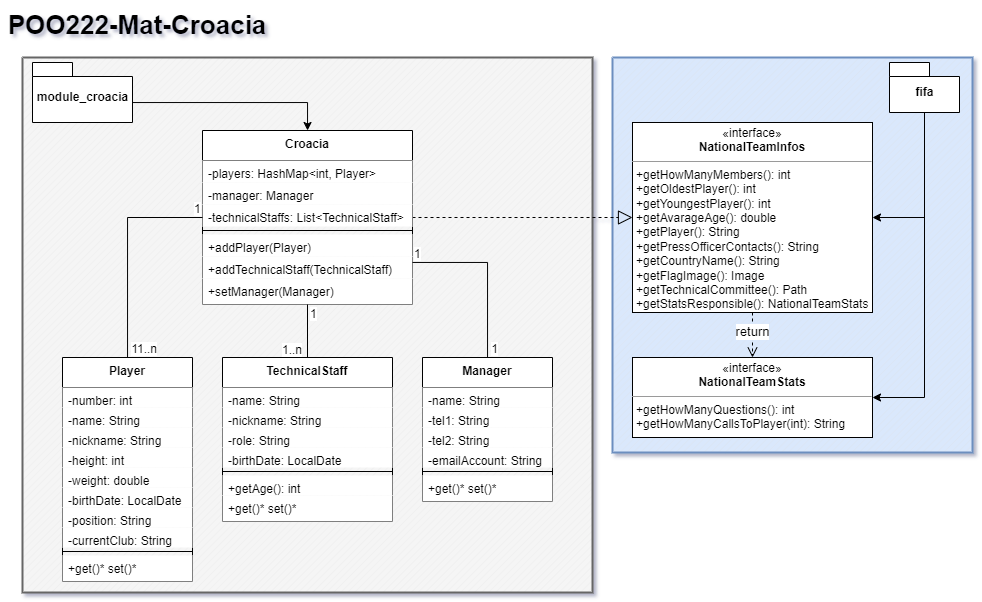

The diagram above was exported from draw.io. Its source (the exported page's mxGraphModel, read from the mxfile embedded in the PNG):
<mxGraphModel dx="1738" dy="673" grid="1" gridSize="10" guides="1" tooltips="1" connect="1" arrows="1" fold="1" page="1" pageScale="1" pageWidth="1169" pageHeight="827" math="0" shadow="0">
  <root>
    <mxCell id="WIyWlLk6GJQsqaUBKTNV-0" />
    <mxCell id="WIyWlLk6GJQsqaUBKTNV-1" parent="WIyWlLk6GJQsqaUBKTNV-0" />
    <mxCell id="6eVKeD0dYzOTWD5k1GT_-127" value="" style="verticalLabelPosition=bottom;verticalAlign=top;html=1;shape=mxgraph.basic.patternFillRect;fillStyle=diag;step=5;fillStrokeWidth=0.2;fillStrokeColor=#dddddd;strokeWidth=2;fontSize=12;fillColor=#f5f5f5;fontColor=#333333;strokeColor=#666666;" vertex="1" parent="WIyWlLk6GJQsqaUBKTNV-1">
      <mxGeometry x="20" y="55" width="570" height="535" as="geometry" />
    </mxCell>
    <mxCell id="6eVKeD0dYzOTWD5k1GT_-125" value="" style="verticalLabelPosition=bottom;verticalAlign=top;html=1;shape=mxgraph.basic.patternFillRect;fillStyle=diag;step=5;fillStrokeWidth=0.2;fillStrokeColor=#dddddd;fontSize=12;fillColor=#dae8fc;strokeColor=#6c8ebf;strokeWidth=2;" vertex="1" parent="WIyWlLk6GJQsqaUBKTNV-1">
      <mxGeometry x="610" y="55" width="360" height="395" as="geometry" />
    </mxCell>
    <mxCell id="6eVKeD0dYzOTWD5k1GT_-34" style="edgeStyle=orthogonalEdgeStyle;rounded=0;orthogonalLoop=1;jettySize=auto;html=1;exitX=0.5;exitY=1;exitDx=0;exitDy=0;exitPerimeter=0;entryX=1;entryY=0.5;entryDx=0;entryDy=0;fontSize=12;movable=1;resizable=1;rotatable=1;deletable=1;editable=1;connectable=1;" edge="1" parent="WIyWlLk6GJQsqaUBKTNV-1" source="6eVKeD0dYzOTWD5k1GT_-10" target="6eVKeD0dYzOTWD5k1GT_-30">
      <mxGeometry relative="1" as="geometry" />
    </mxCell>
    <mxCell id="6eVKeD0dYzOTWD5k1GT_-35" style="edgeStyle=orthogonalEdgeStyle;rounded=0;orthogonalLoop=1;jettySize=auto;html=1;exitX=0.5;exitY=1;exitDx=0;exitDy=0;exitPerimeter=0;entryX=1;entryY=0.5;entryDx=0;entryDy=0;fontSize=12;movable=1;resizable=1;rotatable=1;deletable=1;editable=1;connectable=1;" edge="1" parent="WIyWlLk6GJQsqaUBKTNV-1" source="6eVKeD0dYzOTWD5k1GT_-10" target="6eVKeD0dYzOTWD5k1GT_-32">
      <mxGeometry relative="1" as="geometry" />
    </mxCell>
    <mxCell id="6eVKeD0dYzOTWD5k1GT_-10" value="fifa" style="shape=folder;fontStyle=1;spacingTop=10;tabWidth=40;tabHeight=14;tabPosition=left;html=1;movable=1;resizable=1;rotatable=1;deletable=1;editable=1;connectable=1;rounded=0;" vertex="1" parent="WIyWlLk6GJQsqaUBKTNV-1">
      <mxGeometry x="887" y="60" width="70" height="50" as="geometry" />
    </mxCell>
    <mxCell id="6eVKeD0dYzOTWD5k1GT_-94" style="edgeStyle=orthogonalEdgeStyle;orthogonalLoop=1;jettySize=auto;html=1;exitX=0.5;exitY=1;exitDx=0;exitDy=0;exitPerimeter=0;fontSize=12;rounded=0;" edge="1" parent="WIyWlLk6GJQsqaUBKTNV-1" source="6eVKeD0dYzOTWD5k1GT_-14" target="6eVKeD0dYzOTWD5k1GT_-78">
      <mxGeometry relative="1" as="geometry">
        <Array as="points">
          <mxPoint x="80" y="100" />
          <mxPoint x="305" y="100" />
        </Array>
      </mxGeometry>
    </mxCell>
    <mxCell id="6eVKeD0dYzOTWD5k1GT_-14" value="module_croacia" style="shape=folder;fontStyle=1;spacingTop=10;tabWidth=40;tabHeight=14;tabPosition=left;html=1;movable=1;resizable=1;rotatable=1;deletable=1;editable=1;connectable=1;fontSize=12;rounded=0;" vertex="1" parent="WIyWlLk6GJQsqaUBKTNV-1">
      <mxGeometry x="30" y="60" width="100" height="60" as="geometry" />
    </mxCell>
    <mxCell id="6eVKeD0dYzOTWD5k1GT_-17" value="POO222-Mat-Croacia" style="text;align=center;fontStyle=1;verticalAlign=middle;spacingLeft=3;spacingRight=3;strokeColor=none;rotatable=0;points=[[0,0.5],[1,0.5]];portConstraint=eastwest;fontSize=26;movable=0;resizable=0;deletable=0;editable=0;connectable=0;rounded=0;" vertex="1" parent="WIyWlLk6GJQsqaUBKTNV-1">
      <mxGeometry width="270" height="40" as="geometry" />
    </mxCell>
    <mxCell id="6eVKeD0dYzOTWD5k1GT_-30" value="&lt;p style=&quot;margin: 4px 0px 0px; text-align: center;&quot;&gt;&lt;font style=&quot;font-size: 12px;&quot;&gt;«interface»&lt;br&gt;&lt;b style=&quot;&quot;&gt;NationalTeamInfos&lt;/b&gt;&lt;/font&gt;&lt;/p&gt;&lt;hr style=&quot;&quot; size=&quot;1&quot;&gt;&lt;p style=&quot;margin: 0px 0px 0px 4px;&quot;&gt;&lt;font style=&quot;font-size: 12px;&quot;&gt;+getHowManyMembers(): int&lt;br&gt;+getOldestPlayer(): int&lt;br&gt;+getYoungestPlayer(): int&lt;br&gt;+getAvarageAge(): double&lt;br&gt;+getPlayer(): String&lt;br&gt;+getPressOfficerContacts(): String&lt;br&gt;+getCountryName(): String&lt;br&gt;+getFlagImage(): Image&lt;br&gt;+getTechnicalCommittee(): Path&lt;br&gt;+getStatsResponsible(): NationalTeamStats&lt;/font&gt;&lt;br&gt;&lt;/p&gt;" style="verticalAlign=top;align=left;overflow=fill;fontSize=12;fontFamily=Helvetica;html=1;movable=1;resizable=1;rotatable=1;deletable=1;editable=1;connectable=1;rounded=0;" vertex="1" parent="WIyWlLk6GJQsqaUBKTNV-1">
      <mxGeometry x="630" y="120" width="240" height="190" as="geometry" />
    </mxCell>
    <mxCell id="6eVKeD0dYzOTWD5k1GT_-32" value="&lt;p style=&quot;margin:0px;margin-top:4px;text-align:center;&quot;&gt;«interface»&lt;br&gt;&lt;b&gt;NationalTeamStats&lt;/b&gt;&lt;/p&gt;&lt;hr size=&quot;1&quot;&gt;&lt;p style=&quot;margin:0px;margin-left:4px;&quot;&gt;+getHowManyQuestions(): int&lt;/p&gt;&lt;p style=&quot;margin:0px;margin-left:4px;&quot;&gt;+getHowManyCallsToPlayer(int): String&lt;/p&gt;" style="verticalAlign=top;align=left;overflow=fill;fontSize=12;fontFamily=Helvetica;html=1;movable=1;resizable=1;rotatable=1;deletable=1;editable=1;connectable=1;rounded=0;" vertex="1" parent="WIyWlLk6GJQsqaUBKTNV-1">
      <mxGeometry x="630" y="355" width="240" height="80" as="geometry" />
    </mxCell>
    <mxCell id="6eVKeD0dYzOTWD5k1GT_-37" value="Player" style="swimlane;fontStyle=1;align=center;verticalAlign=top;childLayout=stackLayout;horizontal=1;startSize=30;horizontalStack=0;resizeParent=1;resizeParentMax=0;resizeLast=0;collapsible=1;marginBottom=0;fontSize=12;rounded=0;" vertex="1" parent="WIyWlLk6GJQsqaUBKTNV-1">
      <mxGeometry x="60" y="355" width="130" height="224" as="geometry">
        <mxRectangle x="50" y="180" width="90" height="30" as="alternateBounds" />
      </mxGeometry>
    </mxCell>
    <mxCell id="6eVKeD0dYzOTWD5k1GT_-38" value="-number: int&#10;" style="text;strokeColor=none;fillColor=default;align=left;verticalAlign=top;spacingLeft=4;spacingRight=4;overflow=hidden;rotatable=0;points=[[0,0.5],[1,0.5]];portConstraint=eastwest;fontSize=12;rounded=0;" vertex="1" parent="6eVKeD0dYzOTWD5k1GT_-37">
      <mxGeometry y="30" width="130" height="20" as="geometry" />
    </mxCell>
    <mxCell id="6eVKeD0dYzOTWD5k1GT_-41" value="-name: String" style="text;strokeColor=none;fillColor=default;align=left;verticalAlign=top;spacingLeft=4;spacingRight=4;overflow=hidden;rotatable=0;points=[[0,0.5],[1,0.5]];portConstraint=eastwest;fontSize=12;rounded=0;" vertex="1" parent="6eVKeD0dYzOTWD5k1GT_-37">
      <mxGeometry y="50" width="130" height="20" as="geometry" />
    </mxCell>
    <mxCell id="6eVKeD0dYzOTWD5k1GT_-42" value="-nickname: String" style="text;strokeColor=none;fillColor=default;align=left;verticalAlign=top;spacingLeft=4;spacingRight=4;overflow=hidden;rotatable=0;points=[[0,0.5],[1,0.5]];portConstraint=eastwest;fontSize=12;rounded=0;" vertex="1" parent="6eVKeD0dYzOTWD5k1GT_-37">
      <mxGeometry y="70" width="130" height="20" as="geometry" />
    </mxCell>
    <mxCell id="6eVKeD0dYzOTWD5k1GT_-43" value="-height: int" style="text;strokeColor=none;fillColor=default;align=left;verticalAlign=top;spacingLeft=4;spacingRight=4;overflow=hidden;rotatable=0;points=[[0,0.5],[1,0.5]];portConstraint=eastwest;fontSize=12;rounded=0;" vertex="1" parent="6eVKeD0dYzOTWD5k1GT_-37">
      <mxGeometry y="90" width="130" height="20" as="geometry" />
    </mxCell>
    <mxCell id="6eVKeD0dYzOTWD5k1GT_-44" value="-weight: double" style="text;strokeColor=none;fillColor=default;align=left;verticalAlign=top;spacingLeft=4;spacingRight=4;overflow=hidden;rotatable=0;points=[[0,0.5],[1,0.5]];portConstraint=eastwest;fontSize=12;rounded=0;" vertex="1" parent="6eVKeD0dYzOTWD5k1GT_-37">
      <mxGeometry y="110" width="130" height="20" as="geometry" />
    </mxCell>
    <mxCell id="6eVKeD0dYzOTWD5k1GT_-45" value="-birthDate: LocalDate" style="text;strokeColor=none;fillColor=default;align=left;verticalAlign=top;spacingLeft=4;spacingRight=4;overflow=hidden;rotatable=0;points=[[0,0.5],[1,0.5]];portConstraint=eastwest;fontSize=12;rounded=0;" vertex="1" parent="6eVKeD0dYzOTWD5k1GT_-37">
      <mxGeometry y="130" width="130" height="20" as="geometry" />
    </mxCell>
    <mxCell id="6eVKeD0dYzOTWD5k1GT_-46" value="-position: String" style="text;strokeColor=none;fillColor=default;align=left;verticalAlign=top;spacingLeft=4;spacingRight=4;overflow=hidden;rotatable=0;points=[[0,0.5],[1,0.5]];portConstraint=eastwest;fontSize=12;rounded=0;" vertex="1" parent="6eVKeD0dYzOTWD5k1GT_-37">
      <mxGeometry y="150" width="130" height="20" as="geometry" />
    </mxCell>
    <mxCell id="6eVKeD0dYzOTWD5k1GT_-47" value="-currentClub: String&#10;" style="text;strokeColor=none;fillColor=default;align=left;verticalAlign=top;spacingLeft=4;spacingRight=4;overflow=hidden;rotatable=0;points=[[0,0.5],[1,0.5]];portConstraint=eastwest;fontSize=12;rounded=0;" vertex="1" parent="6eVKeD0dYzOTWD5k1GT_-37">
      <mxGeometry y="170" width="130" height="20" as="geometry" />
    </mxCell>
    <mxCell id="6eVKeD0dYzOTWD5k1GT_-39" value="" style="line;strokeWidth=1;fillColor=none;align=left;verticalAlign=middle;spacingTop=-1;spacingLeft=3;spacingRight=3;rotatable=0;labelPosition=right;points=[];portConstraint=eastwest;strokeColor=inherit;fontSize=12;rounded=0;" vertex="1" parent="6eVKeD0dYzOTWD5k1GT_-37">
      <mxGeometry y="190" width="130" height="8" as="geometry" />
    </mxCell>
    <mxCell id="6eVKeD0dYzOTWD5k1GT_-49" value="+get()* set()*" style="text;strokeColor=none;fillColor=default;align=left;verticalAlign=top;spacingLeft=4;spacingRight=4;overflow=hidden;rotatable=0;points=[[0,0.5],[1,0.5]];portConstraint=eastwest;fontSize=12;rounded=0;" vertex="1" parent="6eVKeD0dYzOTWD5k1GT_-37">
      <mxGeometry y="198" width="130" height="26" as="geometry" />
    </mxCell>
    <mxCell id="6eVKeD0dYzOTWD5k1GT_-51" value="Manager" style="swimlane;fontStyle=1;align=center;verticalAlign=top;childLayout=stackLayout;horizontal=1;startSize=30;horizontalStack=0;resizeParent=1;resizeParentMax=0;resizeLast=0;collapsible=1;marginBottom=0;fontSize=12;fillColor=#FFFFFF;rounded=0;" vertex="1" parent="WIyWlLk6GJQsqaUBKTNV-1">
      <mxGeometry x="420" y="355" width="130" height="144" as="geometry">
        <mxRectangle x="200" y="180" width="90" height="30" as="alternateBounds" />
      </mxGeometry>
    </mxCell>
    <mxCell id="6eVKeD0dYzOTWD5k1GT_-52" value="-name: String" style="text;strokeColor=none;fillColor=default;align=left;verticalAlign=top;spacingLeft=4;spacingRight=4;overflow=hidden;rotatable=0;points=[[0,0.5],[1,0.5]];portConstraint=eastwest;fontSize=12;rounded=0;" vertex="1" parent="6eVKeD0dYzOTWD5k1GT_-51">
      <mxGeometry y="30" width="130" height="20" as="geometry" />
    </mxCell>
    <mxCell id="6eVKeD0dYzOTWD5k1GT_-55" value="-tel1: String" style="text;strokeColor=none;fillColor=default;align=left;verticalAlign=top;spacingLeft=4;spacingRight=4;overflow=hidden;rotatable=0;points=[[0,0.5],[1,0.5]];portConstraint=eastwest;fontSize=12;rounded=0;" vertex="1" parent="6eVKeD0dYzOTWD5k1GT_-51">
      <mxGeometry y="50" width="130" height="20" as="geometry" />
    </mxCell>
    <mxCell id="6eVKeD0dYzOTWD5k1GT_-56" value="-tel2: String" style="text;strokeColor=none;fillColor=default;align=left;verticalAlign=top;spacingLeft=4;spacingRight=4;overflow=hidden;rotatable=0;points=[[0,0.5],[1,0.5]];portConstraint=eastwest;fontSize=12;rounded=0;" vertex="1" parent="6eVKeD0dYzOTWD5k1GT_-51">
      <mxGeometry y="70" width="130" height="20" as="geometry" />
    </mxCell>
    <mxCell id="6eVKeD0dYzOTWD5k1GT_-57" value="-emailAccount: String" style="text;strokeColor=none;fillColor=default;align=left;verticalAlign=top;spacingLeft=4;spacingRight=4;overflow=hidden;rotatable=0;points=[[0,0.5],[1,0.5]];portConstraint=eastwest;fontSize=12;rounded=0;" vertex="1" parent="6eVKeD0dYzOTWD5k1GT_-51">
      <mxGeometry y="90" width="130" height="20" as="geometry" />
    </mxCell>
    <mxCell id="6eVKeD0dYzOTWD5k1GT_-53" value="" style="line;strokeWidth=1;fillColor=none;align=left;verticalAlign=middle;spacingTop=-1;spacingLeft=3;spacingRight=3;rotatable=0;labelPosition=right;points=[];portConstraint=eastwest;strokeColor=inherit;fontSize=12;rounded=0;" vertex="1" parent="6eVKeD0dYzOTWD5k1GT_-51">
      <mxGeometry y="110" width="130" height="8" as="geometry" />
    </mxCell>
    <mxCell id="6eVKeD0dYzOTWD5k1GT_-54" value="+get()* set()*" style="text;strokeColor=none;fillColor=default;align=left;verticalAlign=top;spacingLeft=4;spacingRight=4;overflow=hidden;rotatable=0;points=[[0,0.5],[1,0.5]];portConstraint=eastwest;fontSize=12;rounded=0;" vertex="1" parent="6eVKeD0dYzOTWD5k1GT_-51">
      <mxGeometry y="118" width="130" height="26" as="geometry" />
    </mxCell>
    <mxCell id="6eVKeD0dYzOTWD5k1GT_-63" value="" style="endArrow=block;dashed=1;endFill=0;endSize=12;html=1;rounded=0;fontSize=13;" edge="1" parent="WIyWlLk6GJQsqaUBKTNV-1" source="6eVKeD0dYzOTWD5k1GT_-78" target="6eVKeD0dYzOTWD5k1GT_-30">
      <mxGeometry width="160" relative="1" as="geometry">
        <mxPoint x="320" y="148.6" as="sourcePoint" />
        <mxPoint x="390" y="130" as="targetPoint" />
      </mxGeometry>
    </mxCell>
    <mxCell id="6eVKeD0dYzOTWD5k1GT_-64" value="return" style="html=1;verticalAlign=bottom;endArrow=open;dashed=1;endSize=8;rounded=0;fontSize=13;movable=1;resizable=1;rotatable=1;deletable=1;editable=1;connectable=1;" edge="1" parent="WIyWlLk6GJQsqaUBKTNV-1" source="6eVKeD0dYzOTWD5k1GT_-30" target="6eVKeD0dYzOTWD5k1GT_-32">
      <mxGeometry x="0.3333" relative="1" as="geometry">
        <mxPoint x="780" y="330" as="sourcePoint" />
        <mxPoint x="700" y="330" as="targetPoint" />
        <mxPoint as="offset" />
      </mxGeometry>
    </mxCell>
    <mxCell id="6eVKeD0dYzOTWD5k1GT_-67" value="TechnicalStaff" style="swimlane;fontStyle=1;align=center;verticalAlign=top;childLayout=stackLayout;horizontal=1;startSize=30;horizontalStack=0;resizeParent=1;resizeParentMax=0;resizeLast=0;collapsible=1;marginBottom=0;labelBackgroundColor=none;fillStyle=auto;strokeWidth=1;fontColor=#000000;fillColor=default;html=0;strokeColor=default;rounded=0;" vertex="1" parent="WIyWlLk6GJQsqaUBKTNV-1">
      <mxGeometry x="220" y="355" width="170" height="164" as="geometry">
        <mxRectangle x="270" y="460" width="90" height="30" as="alternateBounds" />
      </mxGeometry>
    </mxCell>
    <mxCell id="6eVKeD0dYzOTWD5k1GT_-68" value="-name: String" style="text;strokeColor=none;fillColor=default;align=left;verticalAlign=top;spacingLeft=4;spacingRight=4;overflow=hidden;rotatable=0;points=[[0,0.5],[1,0.5]];portConstraint=eastwest;labelBackgroundColor=none;fillStyle=auto;strokeWidth=1;fontColor=#000000;html=0;rounded=0;" vertex="1" parent="6eVKeD0dYzOTWD5k1GT_-67">
      <mxGeometry y="30" width="170" height="20" as="geometry" />
    </mxCell>
    <mxCell id="6eVKeD0dYzOTWD5k1GT_-71" value="-nickname: String" style="text;strokeColor=none;fillColor=default;align=left;verticalAlign=top;spacingLeft=4;spacingRight=4;overflow=hidden;rotatable=0;points=[[0,0.5],[1,0.5]];portConstraint=eastwest;labelBackgroundColor=none;fillStyle=auto;strokeWidth=1;fontColor=#000000;html=0;rounded=0;" vertex="1" parent="6eVKeD0dYzOTWD5k1GT_-67">
      <mxGeometry y="50" width="170" height="20" as="geometry" />
    </mxCell>
    <mxCell id="6eVKeD0dYzOTWD5k1GT_-72" value="-role: String" style="text;strokeColor=none;fillColor=default;align=left;verticalAlign=top;spacingLeft=4;spacingRight=4;overflow=hidden;rotatable=0;points=[[0,0.5],[1,0.5]];portConstraint=eastwest;labelBackgroundColor=none;fillStyle=auto;strokeWidth=1;fontColor=#000000;html=0;rounded=0;" vertex="1" parent="6eVKeD0dYzOTWD5k1GT_-67">
      <mxGeometry y="70" width="170" height="20" as="geometry" />
    </mxCell>
    <mxCell id="6eVKeD0dYzOTWD5k1GT_-73" value="-birthDate: LocalDate" style="text;strokeColor=none;fillColor=default;align=left;verticalAlign=top;spacingLeft=4;spacingRight=4;overflow=hidden;rotatable=0;points=[[0,0.5],[1,0.5]];portConstraint=eastwest;labelBackgroundColor=none;fillStyle=auto;strokeWidth=1;fontColor=#000000;html=0;rounded=0;" vertex="1" parent="6eVKeD0dYzOTWD5k1GT_-67">
      <mxGeometry y="90" width="170" height="20" as="geometry" />
    </mxCell>
    <mxCell id="6eVKeD0dYzOTWD5k1GT_-69" value="" style="line;strokeWidth=1;fillColor=none;align=left;verticalAlign=middle;spacingTop=-1;spacingLeft=3;spacingRight=3;rotatable=0;labelPosition=right;points=[];portConstraint=eastwest;strokeColor=inherit;labelBackgroundColor=none;fillStyle=hatch;fontColor=#000000;html=0;rounded=0;" vertex="1" parent="6eVKeD0dYzOTWD5k1GT_-67">
      <mxGeometry y="110" width="170" height="8" as="geometry" />
    </mxCell>
    <mxCell id="6eVKeD0dYzOTWD5k1GT_-75" value="+getAge(): int" style="text;strokeColor=none;fillColor=default;align=left;verticalAlign=top;spacingLeft=4;spacingRight=4;overflow=hidden;rotatable=0;points=[[0,0.5],[1,0.5]];portConstraint=eastwest;fontSize=12;rounded=0;" vertex="1" parent="6eVKeD0dYzOTWD5k1GT_-67">
      <mxGeometry y="118" width="170" height="20" as="geometry" />
    </mxCell>
    <mxCell id="6eVKeD0dYzOTWD5k1GT_-77" value="+get()* set()*" style="text;strokeColor=none;fillColor=default;align=left;verticalAlign=top;spacingLeft=4;spacingRight=4;overflow=hidden;rotatable=0;points=[[0,0.5],[1,0.5]];portConstraint=eastwest;fontSize=12;rounded=0;" vertex="1" parent="6eVKeD0dYzOTWD5k1GT_-67">
      <mxGeometry y="138" width="170" height="26" as="geometry" />
    </mxCell>
    <mxCell id="6eVKeD0dYzOTWD5k1GT_-78" value="Croacia" style="swimlane;fontStyle=1;align=center;verticalAlign=top;childLayout=stackLayout;horizontal=1;startSize=30;horizontalStack=0;resizeParent=1;resizeParentMax=0;resizeLast=0;collapsible=1;marginBottom=0;labelBackgroundColor=none;fillStyle=auto;strokeWidth=1;fontColor=#000000;fillColor=#FFFFFF;html=0;rounded=0;" vertex="1" parent="WIyWlLk6GJQsqaUBKTNV-1">
      <mxGeometry x="200" y="128" width="210" height="174" as="geometry">
        <mxRectangle x="190" y="280" width="90" height="30" as="alternateBounds" />
      </mxGeometry>
    </mxCell>
    <mxCell id="6eVKeD0dYzOTWD5k1GT_-79" value="-players: HashMap&lt;int, Player&gt;" style="text;strokeColor=none;fillColor=default;align=left;verticalAlign=top;spacingLeft=4;spacingRight=4;overflow=hidden;rotatable=0;points=[[0,0.5],[1,0.5]];portConstraint=eastwest;labelBackgroundColor=none;fillStyle=auto;strokeWidth=1;fontColor=#000000;html=0;rounded=0;" vertex="1" parent="6eVKeD0dYzOTWD5k1GT_-78">
      <mxGeometry y="30" width="210" height="22" as="geometry" />
    </mxCell>
    <mxCell id="6eVKeD0dYzOTWD5k1GT_-82" value="-manager: Manager" style="text;strokeColor=none;fillColor=default;align=left;verticalAlign=top;spacingLeft=4;spacingRight=4;overflow=hidden;rotatable=0;points=[[0,0.5],[1,0.5]];portConstraint=eastwest;labelBackgroundColor=none;fillStyle=auto;strokeWidth=1;fontColor=#000000;html=0;rounded=0;" vertex="1" parent="6eVKeD0dYzOTWD5k1GT_-78">
      <mxGeometry y="52" width="210" height="22" as="geometry" />
    </mxCell>
    <mxCell id="6eVKeD0dYzOTWD5k1GT_-87" value="-technicalStaffs: List&lt;TechnicalStaff&gt;" style="text;strokeColor=none;fillColor=default;align=left;verticalAlign=top;spacingLeft=4;spacingRight=4;overflow=hidden;rotatable=0;points=[[0,0.5],[1,0.5]];portConstraint=eastwest;labelBackgroundColor=none;fillStyle=auto;strokeWidth=1;fontColor=#000000;html=0;rounded=0;" vertex="1" parent="6eVKeD0dYzOTWD5k1GT_-78">
      <mxGeometry y="74" width="210" height="22" as="geometry" />
    </mxCell>
    <mxCell id="6eVKeD0dYzOTWD5k1GT_-83" value="" style="line;strokeWidth=1;fillColor=default;align=left;verticalAlign=middle;spacingTop=-1;spacingLeft=3;spacingRight=3;rotatable=0;labelPosition=right;points=[];portConstraint=eastwest;strokeColor=inherit;labelBackgroundColor=none;fillStyle=hatch;fontColor=#000000;html=0;rounded=0;" vertex="1" parent="6eVKeD0dYzOTWD5k1GT_-78">
      <mxGeometry y="96" width="210" height="8" as="geometry" />
    </mxCell>
    <mxCell id="6eVKeD0dYzOTWD5k1GT_-85" value="+addPlayer(Player)" style="text;strokeColor=none;fillColor=default;align=left;verticalAlign=top;spacingLeft=4;spacingRight=4;overflow=hidden;rotatable=0;points=[[0,0.5],[1,0.5]];portConstraint=eastwest;fontSize=12;rounded=0;" vertex="1" parent="6eVKeD0dYzOTWD5k1GT_-78">
      <mxGeometry y="104" width="210" height="22" as="geometry" />
    </mxCell>
    <mxCell id="6eVKeD0dYzOTWD5k1GT_-88" value="+addTechnicalStaff(TechnicalStaff)" style="text;strokeColor=none;fillColor=default;align=left;verticalAlign=top;spacingLeft=4;spacingRight=4;overflow=hidden;rotatable=0;points=[[0,0.5],[1,0.5]];portConstraint=eastwest;fontSize=12;rounded=0;" vertex="1" parent="6eVKeD0dYzOTWD5k1GT_-78">
      <mxGeometry y="126" width="210" height="22" as="geometry" />
    </mxCell>
    <mxCell id="6eVKeD0dYzOTWD5k1GT_-84" value="+setManager(Manager)" style="text;strokeColor=none;fillColor=default;align=left;verticalAlign=top;spacingLeft=4;spacingRight=4;overflow=hidden;rotatable=0;points=[[0,0.5],[1,0.5]];portConstraint=eastwest;fontSize=12;rounded=0;" vertex="1" parent="6eVKeD0dYzOTWD5k1GT_-78">
      <mxGeometry y="148" width="210" height="26" as="geometry" />
    </mxCell>
    <mxCell id="6eVKeD0dYzOTWD5k1GT_-112" value="" style="endArrow=none;html=1;edgeStyle=orthogonalEdgeStyle;rounded=0;fontSize=12;" edge="1" parent="WIyWlLk6GJQsqaUBKTNV-1" source="6eVKeD0dYzOTWD5k1GT_-78" target="6eVKeD0dYzOTWD5k1GT_-37">
      <mxGeometry relative="1" as="geometry">
        <mxPoint x="224.96" y="160" as="sourcePoint" />
        <mxPoint x="140.00347826086974" y="300" as="targetPoint" />
      </mxGeometry>
    </mxCell>
    <mxCell id="6eVKeD0dYzOTWD5k1GT_-113" value="1" style="edgeLabel;resizable=0;html=1;align=left;verticalAlign=bottom;fontSize=12;" connectable="0" vertex="1" parent="6eVKeD0dYzOTWD5k1GT_-112">
      <mxGeometry x="-1" relative="1" as="geometry">
        <mxPoint x="-10" as="offset" />
      </mxGeometry>
    </mxCell>
    <mxCell id="6eVKeD0dYzOTWD5k1GT_-114" value="11..n" style="edgeLabel;resizable=0;html=1;align=right;verticalAlign=bottom;fontSize=12;" connectable="0" vertex="1" parent="6eVKeD0dYzOTWD5k1GT_-112">
      <mxGeometry x="1" relative="1" as="geometry">
        <mxPoint x="30" as="offset" />
      </mxGeometry>
    </mxCell>
    <mxCell id="6eVKeD0dYzOTWD5k1GT_-119" value="" style="endArrow=none;html=1;edgeStyle=orthogonalEdgeStyle;rounded=0;fontSize=12;" edge="1" parent="WIyWlLk6GJQsqaUBKTNV-1" source="6eVKeD0dYzOTWD5k1GT_-78" target="6eVKeD0dYzOTWD5k1GT_-67">
      <mxGeometry relative="1" as="geometry">
        <mxPoint x="420" y="330" as="sourcePoint" />
        <mxPoint x="580" y="330" as="targetPoint" />
        <Array as="points" />
      </mxGeometry>
    </mxCell>
    <mxCell id="6eVKeD0dYzOTWD5k1GT_-120" value="1" style="edgeLabel;resizable=0;html=1;align=left;verticalAlign=bottom;fontSize=12;" connectable="0" vertex="1" parent="6eVKeD0dYzOTWD5k1GT_-119">
      <mxGeometry x="-1" relative="1" as="geometry">
        <mxPoint x="1" y="18" as="offset" />
      </mxGeometry>
    </mxCell>
    <mxCell id="6eVKeD0dYzOTWD5k1GT_-121" value="1..n" style="edgeLabel;resizable=0;html=1;align=right;verticalAlign=bottom;fontSize=12;" connectable="0" vertex="1" parent="6eVKeD0dYzOTWD5k1GT_-119">
      <mxGeometry x="1" relative="1" as="geometry">
        <mxPoint x="-5" y="1" as="offset" />
      </mxGeometry>
    </mxCell>
    <mxCell id="6eVKeD0dYzOTWD5k1GT_-122" value="" style="endArrow=none;html=1;edgeStyle=orthogonalEdgeStyle;rounded=0;fontSize=12;" edge="1" parent="WIyWlLk6GJQsqaUBKTNV-1" source="6eVKeD0dYzOTWD5k1GT_-78" target="6eVKeD0dYzOTWD5k1GT_-51">
      <mxGeometry relative="1" as="geometry">
        <mxPoint x="440" y="330" as="sourcePoint" />
        <mxPoint x="600" y="330" as="targetPoint" />
        <Array as="points">
          <mxPoint x="485" y="260" />
        </Array>
      </mxGeometry>
    </mxCell>
    <mxCell id="6eVKeD0dYzOTWD5k1GT_-123" value="1" style="edgeLabel;resizable=0;html=1;align=left;verticalAlign=bottom;fontSize=12;" connectable="0" vertex="1" parent="6eVKeD0dYzOTWD5k1GT_-122">
      <mxGeometry x="-1" relative="1" as="geometry" />
    </mxCell>
    <mxCell id="6eVKeD0dYzOTWD5k1GT_-124" value="1" style="edgeLabel;resizable=0;html=1;align=right;verticalAlign=bottom;fontSize=12;" connectable="0" vertex="1" parent="6eVKeD0dYzOTWD5k1GT_-122">
      <mxGeometry x="1" relative="1" as="geometry">
        <mxPoint x="11" as="offset" />
      </mxGeometry>
    </mxCell>
  </root>
</mxGraphModel>